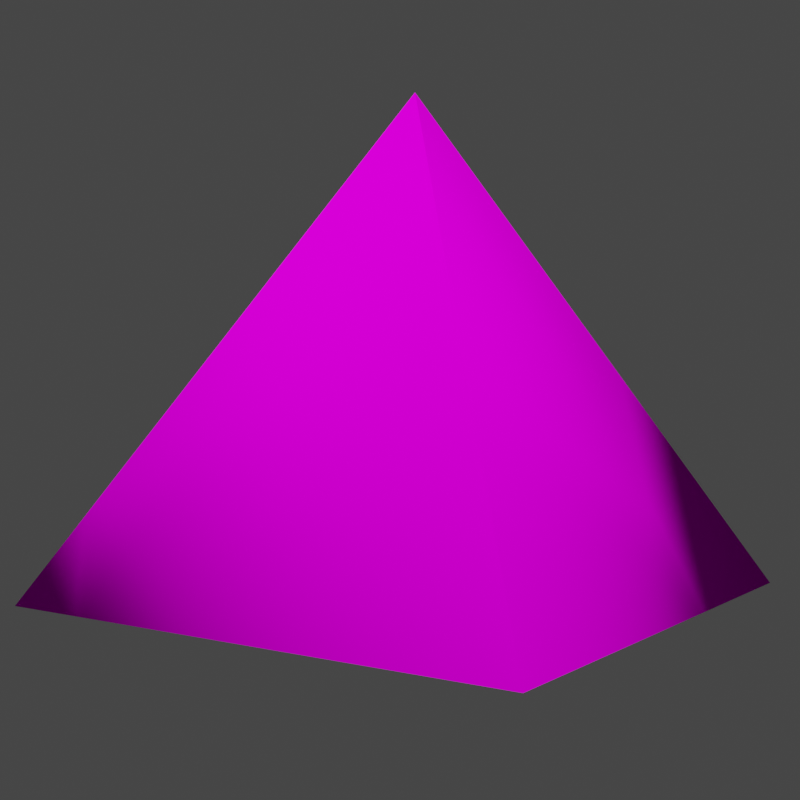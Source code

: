 # Source: pyramid.blend  (saved by Blender 2.83.19; exported with 4.5.12 LTS)
import bpy
from mathutils import Matrix  # noqa: F401  (used for matrix-valued properties, if any)

bpy.ops.wm.read_factory_settings(use_empty=True)
scene = bpy.context.scene
scene.name = 'Scene'

# ---- collections
col_collection = bpy.data.collections.new('Collection'); scene.collection.children.link(col_collection)

# ---- images (referenced by path relative to the original .blend; pixels are not part of the script)
import os
ASSET_DIR = os.environ.get("B2B_ASSET_DIR", "")  # directory of the original .blend (textures are referenced by path, not embedded)
HERE = os.path.dirname(os.path.abspath(__file__))  # packed textures are extracted next to this script under _unpacked/

def load_image(name, relpath, width, height, colorspace="sRGB"):
    """Load a texture the original file referenced (path relative to the .blend, or extracted next to this script)."""
    p = next((c for c in (os.path.join(HERE, relpath), os.path.join(ASSET_DIR, relpath)) if relpath and os.path.exists(c)), "")
    if p:
        img = bpy.data.images.load(p, check_existing=True)
        img.name = name
    else:  # same state as the original file: an image datablock whose file is absent (Cycles renders it pink)
        img = bpy.data.images.new(name, width, height)
        img.source = "FILE"
        img.filepath = "//" + (relpath or name)
    img.colorspace_settings.name = colorspace
    return img
img_texture = load_image('texture', 'fundraising_sources.png', 1024, 1024, 'sRGB')

# ---- materials (node trees are filled in below, after node groups)
mat_material_001 = bpy.data.materials.new('Material.001')
mat_material_001.use_transparent_shadow = False

# ---- material node trees
mat_material_001.use_nodes = True; mat_material_001.node_tree.nodes.clear()
_N = mat_material_001.node_tree.nodes; _L = mat_material_001.node_tree.links
n0 = _N.new('ShaderNodeOutputMaterial'); n0.name = 'Material Output'; n0.location = (300, 300)
n1 = _N.new('ShaderNodeBsdfDiffuse'); n1.name = 'Diffuse BSDF'; n1.location = (10, 300)
n1.inputs[1].default_value = 0.5
n2 = _N.new('ShaderNodeTexImage'); n2.name = 'Image Texture'; n2.location = (-280, 280)
n2.image = img_texture
_L.new(n1.outputs[0], n0.inputs[0])
_L.new(n2.outputs[0], n1.inputs[0])
n0.is_active_output = True

# ---- world
world_world = bpy.data.worlds.new('World'); scene.world = world_world
world_world.use_nodes = True; world_world.node_tree.nodes.clear()
_N = world_world.node_tree.nodes; _L = world_world.node_tree.links
n0 = _N.new('ShaderNodeOutputWorld'); n0.name = 'World Output'; n0.location = (300, 300)
n1 = _N.new('ShaderNodeBackground'); n1.name = 'Background'; n1.location = (10, 300)
n1.inputs[0].default_value = (0.05088, 0.05088, 0.05088, 0.0)
_L.new(n1.outputs[0], n0.inputs[0])
n0.is_active_output = True
world_world.color = (0.05088, 0.05088, 0.05088)
world_world.use_sun_shadow = False
world_world.sun_shadow_jitter_overblur = 0.0

# ---- cameras
cam_camera = bpy.data.cameras.new('Camera')
cam_camera.clip_end = 100.0
cam_camera.ortho_scale = 7.314

# ---- lights
light_sun = bpy.data.lights.new('Sun', 'SUN')
light_sun.transmission_factor = 0.0
light_sun.angle = 0.1745
light_sun.energy = 4.0
light_sun.shadow_soft_size = 0.125

# ---- meshes
me_plane_001 = bpy.data.meshes.new('Plane.001')
me_plane_001.from_pydata([(-1.0, -1.0, 0.0), (1.0, -1.0, 0.0), (-1.0, 1.0, 0.0), (1.0, 1.0, 0.0), (0.0, 0.0, 1.851), (0.0, 0.0, 1.851), (0.0, 0.0, 1.851), (0.0, 0.0, 1.851)], [], [(0, 2, 3, 1), (4, 5, 7, 6), (1, 3, 7, 5), (2, 0, 4, 6), (3, 2, 6, 7), (0, 1, 5, 4)])
me_plane_001.polygons.foreach_set('use_smooth', [True] * 6)
_uv = me_plane_001.uv_layers.new(name='UVMap')
_uv.uv.foreach_set('vector', [0.9916, 0.7037, 0.7629, 0.6029, 0.4666, 0.0005852, 0.9901, 0.03563, 0.47, 0.9894, 0.47, 0.9894, 0.47, 0.9894, 0.47, 0.9894, 0.01628, 0.2529, 0.4666, 0.0005852, 0.47, 0.9894, 0.47, 0.9894, 0.7629, 0.6029, 0.9916, 0.7037, 0.47, 0.9894, 0.47, 0.9894, 0.4666, 0.0005852, 0.7629, 0.6029, 0.47, 0.9894, 0.47, 0.9894, 0.01772, 0.921, 0.01628, 0.2529, 0.47, 0.9894, 0.47, 0.9894])
me_plane_001.materials.append(mat_material_001)
me_plane_001.use_remesh_fix_poles = True
me_plane_001.use_remesh_preserve_attributes = False
me_plane_001.use_mirror_vertex_groups = False
me_plane_001.update()

# ---- objects
ob_camera = bpy.data.objects.new('Camera', cam_camera)
ob_sun = bpy.data.objects.new('Sun', light_sun)
ob_plane = bpy.data.objects.new('Plane', me_plane_001)

# ---- transforms, parenting, visibility, modifiers, constraints
ob_camera.location = (0.0, -3.751, 0.2808)
ob_camera.rotation_euler = (1.571, -0.0, 0.0)
ob_camera.scale = (1.0, 1.0, 1.0)
ob_camera.lock_rotations_4d = False
ob_camera.empty_display_type = 'ARROWS'
ob_camera.color = (0.0, 0.0, 0.0, 0.0)
ob_camera.display_type = 'WIRE'
ob_camera.lineart.crease_threshold = 0.0
ob_sun.location = (-0.2991, -5.419, 6.122)
ob_sun.rotation_euler = (0.7857, 0.0171, 0.03197)
ob_sun.lineart.crease_threshold = 0.0
ob_plane.location = (0.05065, 0.0, -0.3723)
ob_plane.rotation_euler = (0.0, -0.0, -2.182)
ob_plane.scale = (0.9141, 0.9141, 0.9141)
ob_plane.lineart.crease_threshold = 0.0

# ---- collection membership
col_collection.objects.link(ob_camera)
col_collection.objects.link(ob_sun)
col_collection.objects.link(ob_plane)

# ---- scene / render settings (as saved in the file)
scene.camera = ob_camera
scene.frame_start = 1; scene.frame_end = 250; scene.frame_set(1)
scene.render.engine = 'BLENDER_EEVEE_NEXT'
scene.render.resolution_x = 1080
scene.render.film_transparent = True
scene.cycles.use_denoising = False
scene.cycles.samples = 128
scene.cycles.sampling_pattern = 'TABULATED_SOBOL'
scene.cycles.use_adaptive_sampling = False
scene.cycles.use_light_tree = False
scene.eevee.taa_samples = 4
scene.eevee.taa_render_samples = 4
scene.eevee.use_taa_reprojection = False
scene.view_settings.view_transform = 'Filmic'
bpy.context.view_layer.update()
